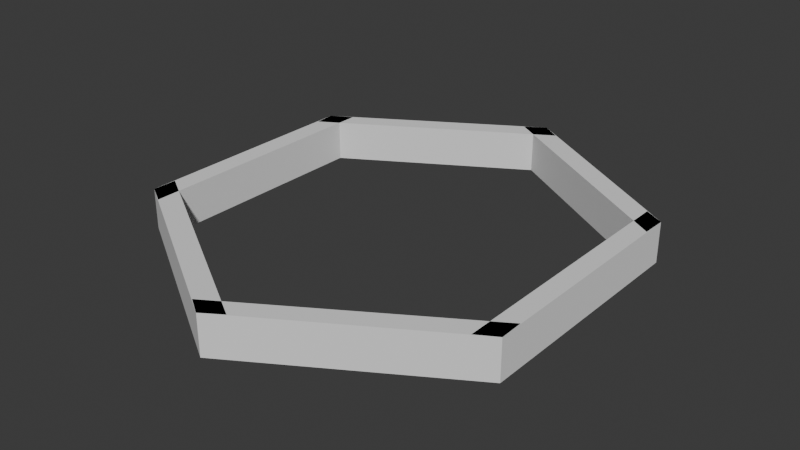 # Source: HexagonBorder_Source.blend  (saved by Blender 4.1.24; exported with 4.5.12 LTS)
import bpy
from mathutils import Matrix  # noqa: F401  (used for matrix-valued properties, if any)

bpy.ops.wm.read_factory_settings(use_empty=True)
scene = bpy.context.scene
scene.name = 'Scene'

# ---- world
world_world = bpy.data.worlds.new('World'); scene.world = world_world
world_world.use_nodes = True; world_world.node_tree.nodes.clear()
_N = world_world.node_tree.nodes; _L = world_world.node_tree.links
n0 = _N.new('ShaderNodeOutputWorld'); n0.name = 'World Output'; n0.location = (300, 300)
n1 = _N.new('ShaderNodeBackground'); n1.name = 'Background'; n1.location = (10, 300)
n1.inputs[0].default_value = (0.05088, 0.05088, 0.05088, 1.0)
_L.new(n1.outputs[0], n0.inputs[0])
n0.is_active_output = True
world_world.color = (0.05088, 0.05088, 0.05088)
world_world.use_sun_shadow = False
world_world.sun_shadow_jitter_overblur = 0.0

# ---- meshes
me_hexborder_001 = bpy.data.meshes.new('HexBorder.001')
me_hexborder_001.from_pydata([(0.0, -0.6096, -0.05133), (0.0, -0.6096, 0.05133), (-0.4999, -0.3048, -0.05133), (-0.4999, -0.3048, 0.05133), (0.05024, -0.577, 0.05133), (0.05024, -0.577, -0.05133), (-0.4985, -0.2432, 0.05133), (-0.4985, -0.2432, -0.05133)], [], [(6, 7, 2, 3), (2, 0, 1, 3), (0, 5, 4, 1), (6, 4, 5, 7), (3, 1, 4, 6), (2, 7, 5, 0)])
me_hexborder_001.polygons.foreach_set('material_index', [12720, 12720, 12720, 12720, 12720, 12720])
_uv = me_hexborder_001.uv_layers.new(name='UVMap')
_uv.uv.foreach_set('vector', [0.3774, 0.4901, 0.3774, 0.5686, 0.3538, 0.5686, 0.3538, 0.4901, 0.8639, 0.4675, 0.8639, 0.9154, 0.7854, 0.9154, 0.7854, 0.4675, 0.5696, 0.5671, 0.5498, 0.5671, 0.5498, 0.4886, 0.5696, 0.4886, 0.2356, 0.4913, 0.2356, -5.011e-09, 0.3142, 9.189e-10, 0.3142, 0.4913, 0.6702, 0.9547, 0.6697, 0.5068, 0.7109, 0.487, 0.7109, 0.9783, 0.6278, 0.9563, 0.587, 0.9799, 0.587, 0.4886, 0.6283, 0.5085])
me_hexborder_001.update()
me_hexborder_002 = bpy.data.meshes.new('HexBorder.002')
me_hexborder_002.from_pydata([(-0.4999, -0.3048, -0.05133), (-0.4999, -0.3048, 0.05133), (-0.4999, 0.3048, -0.05133), (-0.4999, 0.3048, 0.05133), (-0.4473, -0.3359, 0.05133), (-0.4472, 0.3355, 0.05133), (-0.4472, 0.3355, -0.05133), (-0.4473, -0.3359, -0.05133)], [], [(0, 2, 6, 7), (4, 1, 0, 7), (2, 0, 1, 3), (3, 1, 4, 5), (6, 2, 3, 5), (6, 5, 4, 7)])
me_hexborder_002.polygons.foreach_set('material_index', [12720, 12720, 12720, 12720, 12720, 12720])
_uv = me_hexborder_002.uv_layers.new(name='UVMap')
_uv.uv.foreach_set('vector', [0.9042, 0.02378, 0.9042, 0.4901, 0.8639, 0.5136, 0.8639, 1.324e-08, 0.3142, 0.4901, 0.3142, 0.4663, 0.3927, 0.4663, 0.3927, 0.4901, 0.3927, 2.965e-08, 0.3927, 0.4663, 0.3142, 0.4663, 0.3142, 2.372e-08, 0.9042, 0.4901, 0.9043, 0.02378, 0.9445, 1.211e-08, 0.9445, 0.5136, 0.2591, 0.5699, 0.2356, 0.5699, 0.2356, 0.4913, 0.2591, 0.4913, 0.07854, 0.5136, 1.122e-09, 0.5136, 3.99e-08, 3.012e-15, 0.07854, 5.93e-09])
me_hexborder_002.update()
me_hexborder_003 = bpy.data.meshes.new('HexBorder.003')
me_hexborder_003.from_pydata([(0.0, 0.6096, -0.05133), (0.0, 0.6096, 0.05133), (-0.4999, 0.3048, -0.05133), (-0.4999, 0.3048, 0.05133), (-0.4978, 0.2521, 0.05133), (0.04884, 0.5783, 0.05133), (-0.4978, 0.2521, -0.05133), (0.04884, 0.5783, -0.05133)], [], [(5, 4, 6, 7), (1, 0, 2, 3), (0, 1, 5, 7), (4, 3, 2, 6), (0, 7, 6, 2), (4, 5, 1, 3)])
_uv = me_hexborder_003.uv_layers.new(name='UVMap')
_uv.uv.foreach_set('vector', [0.6283, 0.487, 0.6283, 1.838e-09, 0.7068, 7.767e-09, 0.7068, 0.487, 0.7854, -9.102e-09, 0.8639, -3.173e-09, 0.8639, 0.4479, 0.7854, 0.4479, 0.2162, 0.5706, 0.2162, 0.4921, 0.2356, 0.4921, 0.2356, 0.5706, 0.7854, 0.4675, 0.7854, 0.4479, 0.8639, 0.4479, 0.8639, 0.4675, 0.3538, 0.9572, 0.3142, 0.9771, 0.3142, 0.4901, 0.3496, 0.5094, 0.3142, 0.4913, 0.3142, 0.9783, 0.2745, 0.9585, 0.2787, 0.5106])
me_hexborder_003.update()
me_hexborder_004 = bpy.data.meshes.new('HexBorder.004')
me_hexborder_004.from_pydata([(0.0, 0.6096, -0.05133), (0.0, 0.6096, 0.05133), (0.4999, 0.3048, -0.05133), (0.4999, 0.3048, 0.05133), (0.4985, 0.2422, 0.05133), (-0.05021, 0.578, 0.05133), (0.4985, 0.2422, -0.05133), (-0.05021, 0.578, -0.05133)], [], [(2, 0, 1, 3), (6, 2, 3, 4), (0, 2, 6, 7), (1, 5, 4, 3), (5, 1, 0, 7), (7, 6, 4, 5)])
_uv = me_hexborder_004.uv_layers.new(name='UVMap')
_uv.uv.foreach_set('vector', [0.7854, 1.37e-08, 0.7854, 0.4479, 0.7068, 0.4479, 0.7068, 7.767e-09, 0.4566, 0.5678, 0.4326, 0.5678, 0.4326, 0.4893, 0.4566, 0.4893, 0.629, 0.9589, 0.6283, 0.511, 0.6697, 0.487, 0.6697, 0.9791, 0.7847, 0.94, 0.744, 0.9602, 0.744, 0.4681, 0.7854, 0.4922, 0.7068, 0.4681, 0.7068, 0.4479, 0.7854, 0.4479, 0.7854, 0.4681, 0.2356, -5.011e-09, 0.2356, 0.4921, 0.1571, 0.4921, 0.1571, -1.094e-08])
me_hexborder_004.update()
me_hexborder_005 = bpy.data.meshes.new('HexBorder.005')
me_hexborder_005.from_pydata([(0.4999, 0.3048, -0.05133), (0.4999, 0.3048, 0.05133), (0.4999, -0.3048, -0.05133), (0.4999, -0.3048, 0.05133), (0.4499, -0.3338, 0.05133), (0.4499, 0.3339, 0.05133), (0.4499, 0.3339, -0.05133), (0.4499, -0.3338, -0.05133)], [], [(7, 4, 5, 6), (4, 7, 2, 3), (5, 4, 3, 1), (6, 5, 1, 0), (2, 7, 6, 0), (2, 0, 1, 3)])
_uv = me_hexborder_005.uv_layers.new(name='UVMap')
_uv.uv.foreach_set('vector', [0.1571, 0.5107, 0.07854, 0.5107, 0.07854, 5.93e-09, 0.1571, 1.186e-08, 0.1792, 0.4921, 0.1792, 0.5706, 0.1571, 0.5706, 0.1571, 0.4921, 0.9445, 0.5107, 0.9445, 1.418e-08, 0.9828, 0.02217, 0.9828, 0.4885, 0.6283, 0.4886, 0.5498, 0.4886, 0.5498, 0.4663, 0.6283, 0.4663, 0.4712, 0.5114, 0.5095, 0.4893, 0.5095, 1.0, 0.4712, 0.9778, 0.6283, -2.096e-08, 0.6283, 0.4663, 0.5498, 0.4663, 0.5498, -2.689e-08])
me_hexborder_005.update()
me_hexborder_006 = bpy.data.meshes.new('HexBorder.006')
me_hexborder_006.from_pydata([(0.4999, -0.3048, -0.05133), (0.4999, -0.3048, 0.05133), (0.0, -0.6096, -0.05133), (0.0, -0.6096, 0.05133), (0.4988, -0.2442, 0.05133), (-0.04514, -0.5807, 0.05133), (0.4988, -0.2442, -0.05133), (-0.04514, -0.5807, -0.05133)], [], [(4, 1, 0, 6), (5, 3, 1, 4), (5, 7, 2, 3), (2, 7, 6, 0), (2, 0, 1, 3), (5, 4, 6, 7)])
_uv = me_hexborder_006.uv_layers.new(name='UVMap')
_uv.uv.foreach_set('vector', [0.4712, 0.4893, 0.4712, 0.4658, 0.5498, 0.4658, 0.5498, 0.4893, 0.5099, 0.4893, 0.5469, 0.507, 0.5498, 0.9549, 0.5099, 0.9785, 0.4712, -1.002e-08, 0.5498, -4.092e-09, 0.5498, 0.01797, 0.4712, 0.01797, 0.3956, 0.507, 0.4326, 0.4893, 0.4326, 0.9785, 0.3927, 0.9549, 0.5498, 0.01797, 0.5498, 0.4658, 0.4712, 0.4658, 0.4712, 0.01797, 0.3927, 0.4893, 0.3927, 6.848e-09, 0.4712, 1.278e-08, 0.4712, 0.4893])
me_hexborder_006.update()

# ---- objects
ob_hexborder_001 = bpy.data.objects.new('HexBorder.001', me_hexborder_001)
ob_hexborder_002 = bpy.data.objects.new('HexBorder.002', me_hexborder_002)
ob_hexborder_003 = bpy.data.objects.new('HexBorder.003', me_hexborder_003)
ob_hexborder_004 = bpy.data.objects.new('HexBorder.004', me_hexborder_004)
ob_hexborder_005 = bpy.data.objects.new('HexBorder.005', me_hexborder_005)
ob_hexborder_006 = bpy.data.objects.new('HexBorder.006', me_hexborder_006)

# ---- transforms, parenting, visibility, modifiers, constraints
ob_hexborder_001.location = (0.0, 0.0, 0.0)
ob_hexborder_002.location = (0.0, 0.0, 0.0)
ob_hexborder_003.location = (0.0, 0.0, 0.0)
ob_hexborder_004.location = (0.0, 0.0, 0.0)
ob_hexborder_005.location = (0.0, 0.0, 0.0)
ob_hexborder_006.location = (0.0, 0.0, 0.0)

# ---- collection membership
scene.collection.objects.link(ob_hexborder_001)
scene.collection.objects.link(ob_hexborder_002)
scene.collection.objects.link(ob_hexborder_003)
scene.collection.objects.link(ob_hexborder_004)
scene.collection.objects.link(ob_hexborder_005)
scene.collection.objects.link(ob_hexborder_006)

# ---- scene / render settings (as saved in the file)
scene.frame_start = 1; scene.frame_end = 250; scene.frame_set(0)
scene.render.engine = 'BLENDER_EEVEE_NEXT'
scene.cycles.sampling_pattern = 'TABULATED_SOBOL'
scene.eevee.ray_tracing_options.trace_max_roughness = 0.0
bpy.context.view_layer.update()

# ---- added for rendering (the .blend has no active camera and no usable light): camera, sun
cam_auto = bpy.data.cameras.new('AutoCamera')
cam_auto.lens = 50.0
cam_auto.sensor_width = 36.0
cam_auto.clip_end = 1000.0
ob_auto_camera = bpy.data.objects.new('AutoCamera', cam_auto)
scene.collection.objects.link(ob_auto_camera)
ob_auto_camera.location = (1.4618, -1.75416, 1.16944)
ob_auto_camera.rotation_euler = (1.09748, -7.21219e-08, 0.694738)
scene.camera = ob_auto_camera
light_auto_sun = bpy.data.lights.new('AutoSun', 'SUN')
light_auto_sun.energy = 3.0
light_auto_sun.angle = 0.0523599
ob_auto_sun = bpy.data.objects.new('AutoSun', light_auto_sun)
scene.collection.objects.link(ob_auto_sun)
ob_auto_sun.rotation_euler = (0.872665, 0.174533, 0.523599)
bpy.context.view_layer.update()
